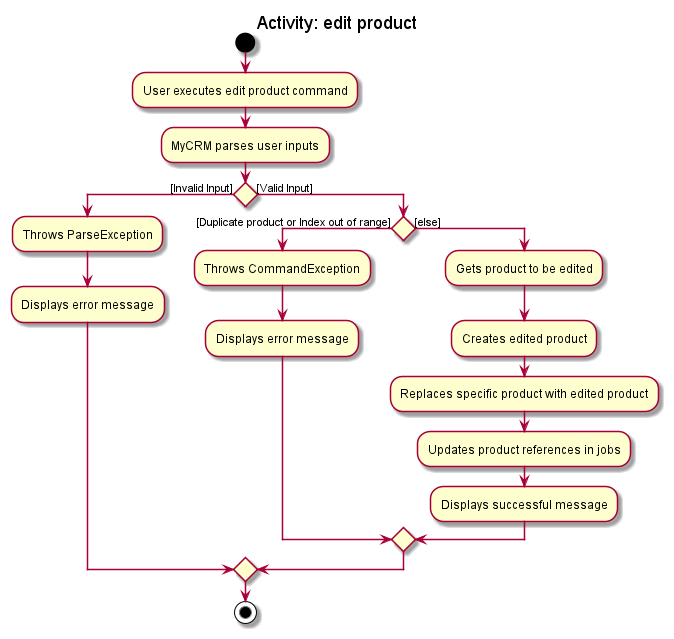

The diagram above was rendered by PlantUML. Its source (embedded in the PNG):
@startuml
start
title Activity: edit product
:User executes edit product command;
:MyCRM parses user inputs;
if () then ([Invalid Input])
    :Throws ParseException;
    :Displays error message;
else ([Valid Input])
if () then ([Duplicate product or Index out of range])
    :Throws CommandException;
    :Displays error message;
else ([else])
    :Gets product to be edited;
    :Creates edited product;
    :Replaces specific product with edited product;
    :Updates product references in jobs;
    :Displays successful message;
endif
endif
stop
@enduml